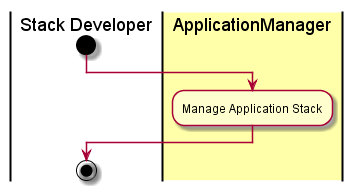

The diagram above was rendered by PlantUML. Its source (embedded in the PNG):
@startuml
|Stack Developer|
start
|#ffffaa|ApplicationManager|
:Manage Application Stack;
|Stack Developer|
stop
@enduml